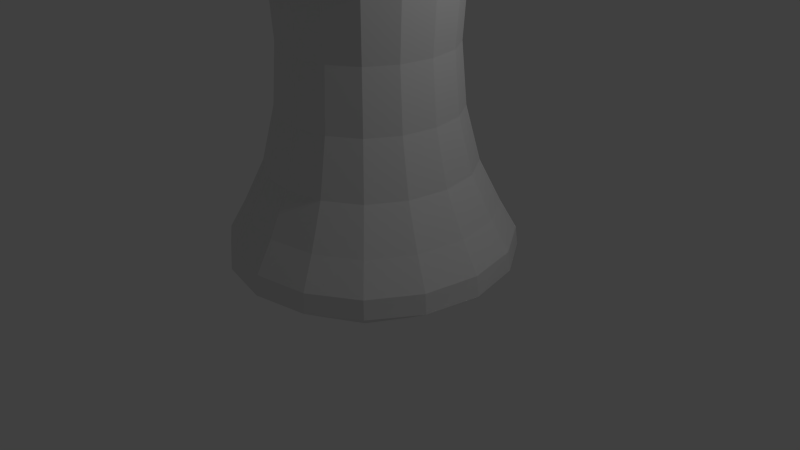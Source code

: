 # Source: sink.blend  (saved by Blender 2.74.0; exported with 4.5.12 LTS)
import bpy
from mathutils import Matrix  # noqa: F401  (used for matrix-valued properties, if any)

bpy.ops.wm.read_factory_settings(use_empty=True)
scene = bpy.context.scene
scene.name = 'Scene'

# ---- collections
col_collection_1 = bpy.data.collections.new('Collection 1'); scene.collection.children.link(col_collection_1)

# ---- materials (node trees are filled in below, after node groups)
mat_material = bpy.data.materials.new('Material')
mat_material.alpha_threshold = 0.0
mat_material.use_transparent_shadow = False
mat_material.roughness = 0.5
mat_material.line_color = (0.0, 0.0, 0.0, 1.0)

# ---- material node trees

# ---- world
world_world = bpy.data.worlds.new('World'); scene.world = world_world
world_world.color = (0.05088, 0.05088, 0.05088)
world_world.use_sun_shadow = False
world_world.sun_shadow_jitter_overblur = 0.0
world_world.cycles.sampling_method = 'MANUAL'
world_world.cycles.sample_map_resolution = 256

# ---- cameras
cam_camera = bpy.data.cameras.new('Camera')
cam_camera.clip_end = 100.0
cam_camera.lens = 35.0
cam_camera.sensor_width = 32.0
cam_camera.sensor_height = 18.0
cam_camera.ortho_scale = 7.314
cam_camera.dof.focus_distance = 0.0
cam_camera.dof.aperture_fstop = 128.0

# ---- lights
light_lamp = bpy.data.lights.new('Lamp', 'POINT')
light_lamp.transmission_factor = 0.0
light_lamp.cutoff_distance = 30.0
light_lamp.energy = 100.0
light_lamp.shadow_buffer_clip_start = 1.001
light_lamp.shadow_soft_size = 0.1
light_lamp.shadow_maximum_resolution = 0.006
light_lamp.use_absolute_resolution = True
light_lamp.cycles.use_multiple_importance_sampling = False

# ---- meshes
me_cube_002 = bpy.data.meshes.new('Cube.002')
me_cube_002.from_pydata([(-0.1741, -1.67, -0.5679), (-0.1741, -1.67, -0.2548), (-0.1741, -1.293, -0.5679), (-0.1741, -1.293, -0.2548), (0.2029, -1.67, -0.5679), (0.2029, -1.67, -0.2548), (0.2029, -1.293, -0.5679), (0.2029, -1.293, -0.2548), (-0.1741, -1.67, 0.005502), (-0.1741, -1.293, 0.005502), (0.2029, -1.293, 0.005502), (0.2029, -1.67, 0.005502), (-0.1741, -1.67, 0.2052), (-0.1741, -1.293, 0.2052), (0.2029, -1.293, 0.2052), (0.2029, -1.67, 0.2052), (0.6096, -1.293, 0.005502), (0.6096, -1.67, 0.005502), (0.6096, -1.293, 0.2052), (0.6096, -1.67, 0.2052), (-0.1741, -0.864, 0.005502), (0.2029, -0.864, 0.005502), (-0.1741, -0.864, 0.2052), (0.2029, -0.864, 0.2052), (-0.6453, -1.67, 0.005502), (-0.6453, -1.293, 0.005502), (-0.6453, -1.67, 0.2052), (-0.6453, -1.293, 0.2052), (0.2029, -2.075, 0.005502), (-0.1741, -2.075, 0.005502), (0.2029, -2.075, 0.2052), (-0.1741, -2.075, 0.2052), (-0.1741, -1.67, 0.309), (-0.1741, -1.293, 0.309), (0.2029, -1.293, 0.309), (0.2029, -1.67, 0.309), (-0.1741, 1.283, -0.5679), (-0.1741, 1.283, -0.2548), (-0.1741, 1.66, -0.5679), (-0.1741, 1.66, -0.2548), (0.2029, 1.283, -0.5679), (0.2029, 1.283, -0.2548), (0.2029, 1.66, -0.5679), (0.2029, 1.66, -0.2548), (-0.1741, 1.283, 0.005502), (-0.1741, 1.66, 0.005502), (0.2029, 1.66, 0.005502), (0.2029, 1.283, 0.005502), (-0.1741, 1.283, 0.2052), (-0.1741, 1.66, 0.2052), (0.2029, 1.66, 0.2052), (0.2029, 1.283, 0.2052), (0.6096, 1.66, 0.005502), (0.6096, 1.283, 0.005502), (0.6096, 1.66, 0.2052), (0.6096, 1.283, 0.2052), (-0.1741, 2.089, 0.005502), (0.2029, 2.089, 0.005502), (-0.1741, 2.089, 0.2052), (0.2029, 2.089, 0.2052), (-0.6453, 1.283, 0.005502), (-0.6453, 1.66, 0.005502), (-0.6453, 1.283, 0.2052), (-0.6453, 1.66, 0.2052), (0.2029, 0.8776, 0.005502), (-0.1741, 0.8776, 0.005502), (0.2029, 0.8776, 0.2052), (-0.1741, 0.8776, 0.2052), (-0.1741, 1.283, 0.309), (-0.1741, 1.66, 0.309), (0.2029, 1.66, 0.309), (0.2029, 1.283, 0.309)], [], [(1, 3, 2, 0), (3, 7, 6, 2), (7, 5, 4, 6), (5, 1, 0, 4), (0, 2, 6, 4), (1, 5, 11, 8), (11, 15, 30, 28), (5, 7, 10, 11), (7, 3, 9, 10), (3, 1, 8, 9), (12, 15, 35, 32), (10, 14, 18, 16), (9, 13, 22, 20), (13, 9, 25, 27), (17, 16, 18, 19), (15, 11, 17, 19), (14, 15, 19, 18), (11, 10, 16, 17), (21, 20, 22, 23), (14, 10, 21, 23), (13, 14, 23, 22), (10, 9, 20, 21), (25, 24, 26, 27), (8, 12, 26, 24), (12, 13, 27, 26), (9, 8, 24, 25), (29, 28, 30, 31), (12, 8, 29, 31), (15, 12, 31, 30), (8, 11, 28, 29), (35, 34, 33, 32), (15, 14, 34, 35), (14, 13, 33, 34), (13, 12, 32, 33), (37, 39, 38, 36), (39, 43, 42, 38), (43, 41, 40, 42), (41, 37, 36, 40), (36, 38, 42, 40), (37, 41, 47, 44), (47, 51, 66, 64), (41, 43, 46, 47), (43, 39, 45, 46), (39, 37, 44, 45), (48, 51, 71, 68), (46, 50, 54, 52), (45, 49, 58, 56), (49, 45, 61, 63), (53, 52, 54, 55), (51, 47, 53, 55), (50, 51, 55, 54), (47, 46, 52, 53), (57, 56, 58, 59), (50, 46, 57, 59), (49, 50, 59, 58), (46, 45, 56, 57), (61, 60, 62, 63), (44, 48, 62, 60), (48, 49, 63, 62), (45, 44, 60, 61), (65, 64, 66, 67), (48, 44, 65, 67), (51, 48, 67, 66), (44, 47, 64, 65), (71, 70, 69, 68), (51, 50, 70, 71), (50, 49, 69, 70), (49, 48, 68, 69)])
_uv = me_cube_002.uv_layers.new(name='UVMap')
_uv.uv.foreach_set('vector', [0.4828, 0.1065, 0.3552, 0.1065, 0.3552, 0.0005711, 0.4828, 0.0005711, 0.1065, 0.1293, 0.1065, 0.2569, 0.0005712, 0.2569, 0.0005711, 0.1293, 0.2569, 0.364, 0.1293, 0.364, 0.1293, 0.2581, 0.2569, 0.2581, 0.6117, 0.4394, 0.484, 0.4393, 0.4841, 0.3334, 0.6117, 0.3334, 0.3552, 0.6875, 0.4828, 0.6875, 0.4828, 0.8151, 0.3552, 0.8151, 0.484, 0.4393, 0.6117, 0.4394, 0.6116, 0.5275, 0.484, 0.5274, 0.9313, 0.0005711, 0.9313, 0.06814, 0.7942, 0.06814, 0.7942, 0.0005711, 0.1293, 0.364, 0.2569, 0.364, 0.2569, 0.4521, 0.1293, 0.4521, 0.1065, 0.2569, 0.1065, 0.1293, 0.1946, 0.1293, 0.1946, 0.2569, 0.3552, 0.1065, 0.4828, 0.1065, 0.4828, 0.1946, 0.3552, 0.1946, 0.0005711, 0.7355, 0.1282, 0.7355, 0.1282, 0.7707, 0.0005712, 0.7707, 0.6227, 0.9307, 0.6227, 0.8631, 0.7603, 0.8631, 0.7603, 0.9307, 0.7733, 0.3257, 0.7733, 0.2581, 0.9185, 0.2581, 0.9185, 0.3257, 0.7723, 0.5909, 0.7723, 0.6585, 0.6128, 0.6585, 0.6128, 0.5909, 0.0005711, 0.9006, 0.1282, 0.9006, 0.1282, 0.9681, 0.0005711, 0.9681, 0.7615, 0.9307, 0.7615, 0.8631, 0.8991, 0.8631, 0.8991, 0.9307, 0.648, 0.5897, 0.648, 0.4621, 0.7856, 0.4621, 0.7856, 0.5897, 0.1293, 0.4521, 0.2569, 0.4521, 0.2569, 0.5897, 0.1293, 0.5897, 0.3257, 0.3868, 0.3257, 0.5145, 0.2581, 0.5145, 0.2581, 0.3868, 0.1293, 0.916, 0.1293, 0.8484, 0.2745, 0.8484, 0.2745, 0.916, 0.6479, 0.2569, 0.6479, 0.1293, 0.793, 0.1293, 0.793, 0.2569, 0.1946, 0.2569, 0.1946, 0.1293, 0.3398, 0.1293, 0.3398, 0.2569, 0.9831, 0.3334, 0.9831, 0.461, 0.9155, 0.461, 0.9155, 0.3334, 0.6434, 0.7944, 0.6434, 0.862, 0.484, 0.862, 0.484, 0.7944, 0.6434, 0.6657, 0.6434, 0.7933, 0.484, 0.7933, 0.484, 0.6657, 0.3552, 0.1946, 0.4828, 0.1946, 0.4828, 0.3541, 0.3552, 0.3541, 0.484, 0.9319, 0.6116, 0.9319, 0.6116, 0.9994, 0.484, 0.9994, 0.9313, 0.06928, 0.9313, 0.1369, 0.7942, 0.1369, 0.7942, 0.06928, 0.1282, 0.7355, 0.0005711, 0.7355, 0.0005712, 0.5984, 0.1282, 0.5984, 0.484, 0.5274, 0.6116, 0.5275, 0.6116, 0.6645, 0.484, 0.6645, 0.7867, 0.3334, 0.9144, 0.3334, 0.9144, 0.461, 0.7867, 0.461, 0.648, 0.4621, 0.648, 0.5897, 0.6128, 0.5897, 0.6128, 0.4621, 0.6479, 0.1293, 0.6479, 0.2569, 0.6127, 0.2569, 0.6127, 0.1293, 0.6434, 0.7933, 0.6434, 0.6657, 0.6786, 0.6657, 0.6786, 0.7933, 0.2481, 0.1282, 0.2481, 0.0005711, 0.3541, 0.0005711, 0.3541, 0.1282, 0.1282, 0.364, 0.0005711, 0.364, 0.0005711, 0.2581, 0.1282, 0.2581, 0.6116, 0.1065, 0.484, 0.1065, 0.484, 0.0005711, 0.6116, 0.0005711, 0.4828, 0.4612, 0.3552, 0.4612, 0.3552, 0.3552, 0.4828, 0.3552, 0.0005711, 0.7718, 0.1282, 0.7718, 0.1282, 0.8994, 0.0005711, 0.8994, 0.3552, 0.4612, 0.4828, 0.4612, 0.4828, 0.5493, 0.3552, 0.5493, 0.9313, 0.138, 0.9313, 0.2056, 0.7942, 0.2056, 0.7942, 0.138, 0.484, 0.1065, 0.6116, 0.1065, 0.6116, 0.1946, 0.484, 0.1946, 0.0005711, 0.364, 0.1282, 0.364, 0.1282, 0.4521, 0.0005713, 0.4521, 0.2481, 0.0005711, 0.2481, 0.1282, 0.16, 0.1282, 0.16, 0.0005711, 0.2664, 0.8473, 0.2664, 0.7196, 0.3016, 0.7196, 0.3016, 0.8473, 0.484, 0.9307, 0.484, 0.8631, 0.6216, 0.8631, 0.6216, 0.9307, 0.7734, 0.6585, 0.7734, 0.5909, 0.9186, 0.5909, 0.9186, 0.6585, 0.7722, 0.2581, 0.7722, 0.3257, 0.6127, 0.3257, 0.6127, 0.2581, 0.3376, 0.885, 0.4652, 0.885, 0.4652, 0.9526, 0.3376, 0.9526, 0.7867, 0.5297, 0.7867, 0.4621, 0.9244, 0.4621, 0.9244, 0.5297, 0.648, 0.461, 0.648, 0.3334, 0.7856, 0.3334, 0.7856, 0.461, 0.484, 0.1946, 0.6116, 0.1946, 0.6116, 0.3322, 0.484, 0.3322, 0.3257, 0.2581, 0.3257, 0.3857, 0.2581, 0.3857, 0.2581, 0.2581, 0.3376, 0.8838, 0.3377, 0.8162, 0.4828, 0.8163, 0.4828, 0.8838, 0.6479, 0.1282, 0.6479, 0.0005711, 0.793, 0.0005712, 0.793, 0.1282, 0.0005713, 0.4521, 0.1282, 0.4521, 0.1282, 0.5973, 0.0005713, 0.5973, 0.9361, 0.7332, 0.8085, 0.7332, 0.8085, 0.6657, 0.9361, 0.6657, 0.804, 0.7944, 0.804, 0.862, 0.6446, 0.862, 0.6446, 0.7944, 0.2888, 0.5909, 0.2888, 0.7185, 0.1293, 0.7185, 0.1293, 0.5909, 0.16, 0.0005711, 0.16, 0.1282, 0.0005711, 0.1282, 0.0005711, 0.0005711, 0.1293, 0.9171, 0.2569, 0.9171, 0.2569, 0.9847, 0.1293, 0.9847, 0.9422, 0.7944, 0.9422, 0.862, 0.8052, 0.862, 0.8052, 0.7944, 0.2664, 0.7196, 0.2664, 0.8473, 0.1293, 0.8473, 0.1293, 0.7196, 0.3552, 0.5493, 0.4828, 0.5493, 0.4828, 0.6863, 0.3552, 0.6863, 0.6797, 0.6657, 0.8073, 0.6657, 0.8073, 0.7933, 0.6797, 0.7933, 0.648, 0.3334, 0.648, 0.461, 0.6128, 0.461, 0.6128, 0.3334, 0.6479, 0.0005711, 0.6479, 0.1282, 0.6127, 0.1282, 0.6127, 0.0005711, 0.2888, 0.7185, 0.2888, 0.5909, 0.3239, 0.5909, 0.3239, 0.7185])
me_cube_002.use_remesh_preserve_volume = False
me_cube_002.use_remesh_preserve_attributes = False
me_cube_002.use_mirror_vertex_groups = False
me_cube_002.update()
me_cube_001 = bpy.data.meshes.new('Cube.001')
me_cube_001.from_pydata([(2.622, -0.3231, 6.947), (2.622, -0.3231, 7.776), (2.622, 0.3231, 6.947), (2.622, 0.3231, 7.776), (2.941, -0.3231, 6.947), (2.941, -0.3231, 7.776), (2.941, 0.3231, 6.947), (2.941, 0.3231, 7.776), (2.669, -0.3231, 9.015), (2.669, 0.3231, 9.015), (2.894, 0.3231, 8.75), (2.894, -0.3231, 8.75), (3.389, -0.3231, 9.784), (3.389, 0.3231, 9.784), (3.389, 0.3231, 9.409), (3.389, -0.3231, 9.409), (4.193, -0.3231, 9.729), (4.193, 0.3231, 9.729), (3.967, 0.3231, 9.464), (3.967, -0.3231, 9.464), (4.677, -0.3231, 9.082), (4.677, 0.3231, 9.082), (4.358, 0.3231, 9.082), (4.358, -0.3231, 9.082), (4.677, -0.3231, 8.601), (4.677, 0.3231, 8.601), (4.358, 0.3231, 8.601), (4.358, -0.3231, 8.601), (2.622, 0.3231, 6.426), (2.622, -0.3231, 6.426), (2.941, 0.3231, 6.426), (2.941, -0.3231, 6.426)], [], [(1, 3, 2, 0), (3, 7, 6, 2), (7, 5, 4, 6), (5, 1, 0, 4), (4, 0, 29, 31), (1, 5, 11, 8), (8, 11, 15, 12), (5, 7, 10, 11), (7, 3, 9, 10), (3, 1, 8, 9), (12, 15, 19, 16), (11, 10, 14, 15), (10, 9, 13, 14), (9, 8, 12, 13), (16, 19, 23, 20), (15, 14, 18, 19), (14, 13, 17, 18), (13, 12, 16, 17), (20, 23, 27, 24), (19, 18, 22, 23), (18, 17, 21, 22), (17, 16, 20, 21), (27, 26, 25, 24), (23, 22, 26, 27), (22, 21, 25, 26), (21, 20, 24, 25), (29, 28, 30, 31), (6, 4, 31, 30), (2, 6, 30, 28), (0, 2, 28, 29)])
_uv = me_cube_001.uv_layers.new(name='UVMap')
_uv.uv.foreach_set('vector', [0.383, 0.2328, 0.2639, 0.2337, 0.2672, 0.09049, 0.3797, 0.0897, 0.2639, 0.2337, 0.2098, 0.2337, 0.2124, 0.09004, 0.2672, 0.09049, 0.2098, 0.2337, 0.1004, 0.2292, 0.1037, 0.08838, 0.2124, 0.09004, 0.1004, 0.2292, 0.04679, 0.2253, 0.05021, 0.08741, 0.1037, 0.08838, 0.1037, 0.08838, 0.05021, 0.08741, 0.05115, 8.042e-05, 0.1046, 0.0006577, 0.04679, 0.2253, 0.1004, 0.2292, 0.07274, 0.4328, 0.0151, 0.4651, 0.0151, 0.4651, 0.07274, 0.4328, 0.06306, 0.6292, 8.042e-05, 0.6629, 0.1004, 0.2292, 0.2098, 0.2337, 0.2221, 0.4295, 0.07274, 0.4328, 0.2098, 0.2337, 0.2639, 0.2337, 0.2749, 0.4622, 0.2221, 0.4295, 0.2639, 0.2337, 0.383, 0.2328, 0.395, 0.4594, 0.2749, 0.4622, 8.042e-05, 0.6629, 0.06306, 0.6292, 0.06963, 0.7718, 0.009298, 0.7967, 0.07274, 0.4328, 0.2221, 0.4295, 0.2245, 0.6155, 0.06306, 0.6292, 0.2221, 0.4295, 0.2749, 0.4622, 0.2875, 0.6461, 0.2245, 0.6155, 0.2749, 0.4622, 0.395, 0.4594, 0.4004, 0.6477, 0.2875, 0.6461, 0.009298, 0.7967, 0.06963, 0.7718, 0.08785, 0.8944, 0.04334, 0.9307, 0.06306, 0.6292, 0.2245, 0.6155, 0.2259, 0.7542, 0.06963, 0.7718, 0.2245, 0.6155, 0.2875, 0.6461, 0.2886, 0.7736, 0.2259, 0.7542, 0.2875, 0.6461, 0.4004, 0.6477, 0.3957, 0.785, 0.2886, 0.7736, 0.04334, 0.9307, 0.08785, 0.8944, 0.1109, 0.9737, 0.07196, 0.9894, 0.06963, 0.7718, 0.2259, 0.7542, 0.2239, 0.8782, 0.08785, 0.8944, 0.2259, 0.7542, 0.2886, 0.7736, 0.2776, 0.9056, 0.2239, 0.8782, 0.2886, 0.7736, 0.3957, 0.785, 0.3811, 0.9218, 0.2776, 0.9056, 0.4006, 8.042e-05, 0.5226, 8.042e-05, 0.5226, 0.06036, 0.4006, 0.06036, 0.08785, 0.8944, 0.2239, 0.8782, 0.2082, 0.9709, 0.1109, 0.9737, 0.2239, 0.8782, 0.2776, 0.9056, 0.2634, 0.9829, 0.2082, 0.9709, 0.2776, 0.9056, 0.3811, 0.9218, 0.3684, 0.9999, 0.2634, 0.9829, 0.4006, 0.06052, 0.5226, 0.06052, 0.5226, 0.1208, 0.4006, 0.1208, 0.2124, 0.09004, 0.1037, 0.08838, 0.1046, 0.0006577, 0.213, 0.001221, 0.2672, 0.09049, 0.2124, 0.09004, 0.213, 0.001221, 0.2673, 0.001096, 0.3797, 0.0897, 0.2672, 0.09049, 0.2673, 0.001096, 0.3788, 8.052e-05])
me_cube_001.use_remesh_preserve_volume = False
me_cube_001.use_remesh_preserve_attributes = False
me_cube_001.use_mirror_vertex_groups = False
me_cube_001.update()
me_cube = bpy.data.meshes.new('Cube')
me_cube.from_pydata([(3.013, 2.64, 4.763), (3.013, -2.64, 4.763), (-2.64, -2.64, 4.763), (-2.64, 2.64, 4.763), (3.478, 2.64, 6.167), (3.478, -2.64, 6.167), (-2.64, -2.64, 6.167), (-2.64, 2.64, 6.167), (3.478, 2.64, 7.318), (3.478, -2.64, 7.318), (-2.64, 2.64, 7.318), (-2.64, -2.64, 7.318), (2.606, 2.108, 7.318), (2.606, -2.108, 7.318), (-2.108, 2.108, 7.318), (-2.108, -2.108, 7.318), (0.6105, 0.6105, 5.682), (0.6105, -0.6105, 5.682), (-0.6105, 0.6105, 5.682), (-0.6105, -0.6105, 5.682), (1.068, 1.068, 4.763), (1.068, -1.068, 4.763), (-1.068, 1.068, 4.763), (-1.068, -1.068, 4.763), (1.068, 1.068, 0.8373), (1.068, -1.068, 0.8373), (-1.068, 1.068, 0.8373), (-1.068, -1.068, 0.8373), (3.067, 3.067, -0.2211), (3.067, -3.067, -0.2211), (-3.067, 3.067, -0.2211), (-3.067, -3.067, -0.2211)], [], [(23, 22, 26, 27), (7, 6, 11, 10), (0, 4, 5, 1), (1, 5, 6, 2), (2, 6, 7, 3), (4, 0, 3, 7), (16, 18, 19, 17), (6, 5, 9, 11), (4, 7, 10, 8), (5, 4, 8, 9), (12, 13, 9, 8), (14, 12, 8, 10), (13, 15, 11, 9), (15, 14, 10, 11), (16, 17, 13, 12), (18, 16, 12, 14), (17, 19, 15, 13), (19, 18, 14, 15), (21, 20, 0, 1), (20, 22, 3, 0), (23, 21, 1, 2), (22, 23, 2, 3), (27, 26, 30, 31), (21, 23, 27, 25), (22, 20, 24, 26), (20, 21, 25, 24), (28, 29, 31, 30), (25, 27, 31, 29), (26, 24, 28, 30), (24, 25, 29, 28)])
_uv = me_cube.uv_layers.new(name='UVMap')
_uv.uv.foreach_set('vector', [0.4871, 0.1633, 0.4718, 0.2938, 0.3761, 0.09603, 0.4548, 0.12, 0.6593, 0.2344, 0.6294, 0.006659, 0.6791, 0.0001727, 0.7088, 0.2279, 0.6309, 0.487, 0.6936, 0.4942, 0.6876, 0.7164, 0.6208, 0.7189, 0.6208, 0.7189, 0.6876, 0.7164, 0.6328, 0.9893, 0.5688, 0.9763, 0.5688, 0.01458, 0.6294, 0.006659, 0.6593, 0.2344, 0.5986, 0.2424, 0.6936, 0.4942, 0.6309, 0.487, 0.5986, 0.2424, 0.6593, 0.2344, 0.159, 0.6435, 0.112, 0.6373, 0.1127, 0.5851, 0.1662, 0.5941, 0.6328, 0.9893, 0.6876, 0.7164, 0.7394, 0.7216, 0.6873, 0.9998, 0.6936, 0.4942, 0.6593, 0.2344, 0.7088, 0.2279, 0.743, 0.4912, 0.6876, 0.7164, 0.6936, 0.4942, 0.743, 0.4912, 0.7394, 0.7216, 0.2318, 0.9388, 0.2318, 0.7527, 0.2703, 0.7292, 0.2703, 0.9623, 0.02368, 0.9388, 0.2318, 0.9388, 0.2703, 0.9623, 0.0001727, 0.9623, 0.2318, 0.7527, 0.02368, 0.7527, 0.0001727, 0.7291, 0.2703, 0.7292, 0.02368, 0.7527, 0.02368, 0.9388, 0.0001727, 0.9623, 0.0001744, 0.7291, 0.159, 0.6435, 0.1662, 0.5941, 0.2843, 0.5317, 0.2568, 0.7288, 0.112, 0.6373, 0.159, 0.6435, 0.2568, 0.7288, 0.0353, 0.7288, 0.1662, 0.5941, 0.1127, 0.5851, 0.06883, 0.4651, 0.2843, 0.5317, 0.1127, 0.5851, 0.112, 0.6373, 0.0353, 0.7288, 0.0001727, 0.5244, 0.2339, 0.3861, 0.348, 0.3459, 0.3533, 0.4648, 0.2093, 0.4648, 0.348, 0.3459, 0.4718, 0.2938, 0.5685, 0.3537, 0.3533, 0.4648, 0.1518, 0.3436, 0.2339, 0.3861, 0.2093, 0.4648, 0.1021, 0.349, 0.4718, 0.2938, 0.4871, 0.1633, 0.5677, 0.08224, 0.5685, 0.3537, 0.4548, 0.12, 0.3761, 0.09603, 0.4195, 0.02088, 0.5087, 0.1043, 0.2339, 0.3861, 0.1518, 0.3436, 0.1224, 0.2783, 0.1709, 0.1887, 0.4718, 0.2938, 0.348, 0.3459, 0.2713, 0.1201, 0.3761, 0.09603, 0.348, 0.3459, 0.2339, 0.3861, 0.1709, 0.1887, 0.2713, 0.1201, 0.5555, 0.736, 0.2847, 0.736, 0.2847, 0.4651, 0.5555, 0.4651, 0.1709, 0.1887, 0.1224, 0.2783, 0.0001727, 0.3299, 0.08614, 0.07436, 0.3761, 0.09603, 0.2713, 0.1201, 0.2743, 0.0001727, 0.4195, 0.02088, 0.2713, 0.1201, 0.1709, 0.1887, 0.08614, 0.07436, 0.2743, 0.0001727])
me_cube.materials.append(mat_material)
me_cube.use_remesh_preserve_volume = False
me_cube.use_remesh_preserve_attributes = False
me_cube.use_mirror_vertex_groups = False
me_cube.update()

# ---- objects
ob_cube_002 = bpy.data.objects.new('Cube.002', me_cube_002)
ob_cube_001 = bpy.data.objects.new('Cube.001', me_cube_001)
ob_cube = bpy.data.objects.new('Cube', me_cube)
ob_lamp = bpy.data.objects.new('Lamp', light_lamp)
ob_camera = bpy.data.objects.new('Camera', cam_camera)

# ---- transforms, parenting, visibility, modifiers, constraints
ob_cube_002.location = (-1.753, -0.01995, 7.672)
ob_cube_002.lineart.crease_threshold = 0.0
_m = ob_cube_002.modifiers.new('Subsurf', 'SUBSURF')
_m.uv_smooth = 'PRESERVE_CORNERS'
_m.quality = 2
_m.show_only_control_edges = False
ob_cube_001.location = (-4.957, 0.0, 0.0)
ob_cube_001.lineart.crease_threshold = 0.0
_m = ob_cube_001.modifiers.new('Subsurf', 'SUBSURF')
_m.uv_smooth = 'PRESERVE_CORNERS'
_m.quality = 2
_m.show_only_control_edges = False
ob_cube.location = (0.0, 0.0, 0.0)
ob_cube.lock_rotations_4d = False
ob_cube.empty_display_type = 'ARROWS'
ob_cube.lineart.crease_threshold = 0.0
_m = ob_cube.modifiers.new('Subsurf', 'SUBSURF')
_m.uv_smooth = 'PRESERVE_CORNERS'
_m.quality = 2
_m.show_only_control_edges = False
ob_lamp.location = (4.076, 1.005, 5.904)
ob_lamp.rotation_euler = (0.6503, 0.05522, 1.866)
ob_lamp.lock_rotations_4d = False
ob_lamp.empty_display_type = 'ARROWS'
ob_lamp.color = (0.0, 0.0, 0.0, 0.0)
ob_lamp.lineart.crease_threshold = 0.0
ob_camera.location = (7.481, -6.508, 5.344)
ob_camera.rotation_euler = (1.109, 0.01082, 0.8149)
ob_camera.lock_rotations_4d = False
ob_camera.empty_display_type = 'ARROWS'
ob_camera.color = (0.0, 0.0, 0.0, 0.0)
ob_camera.display_type = 'WIRE'
ob_camera.lineart.crease_threshold = 0.0

# ---- collection membership
col_collection_1.objects.link(ob_cube_002)
col_collection_1.objects.link(ob_cube_001)
col_collection_1.objects.link(ob_cube)
col_collection_1.objects.link(ob_lamp)
col_collection_1.objects.link(ob_camera)

# ---- scene / render settings (as saved in the file)
scene.camera = ob_camera
scene.frame_start = 1; scene.frame_end = 250; scene.frame_set(1)
scene.render.engine = 'BLENDER_EEVEE_NEXT'
scene.render.resolution_percentage = 50
scene.render.dither_intensity = 0.0
scene.cycles.use_denoising = False
scene.cycles.samples = 10
scene.cycles.sampling_pattern = 'TABULATED_SOBOL'
scene.cycles.light_sampling_threshold = 0.0
scene.cycles.use_adaptive_sampling = False
scene.cycles.use_light_tree = False
scene.cycles.blur_glossy = 0.0
scene.cycles.pixel_filter_type = 'GAUSSIAN'
scene.cycles.sample_clamp_indirect = 0.0
scene.view_settings.view_transform = 'Standard'
bpy.context.view_layer.update()
